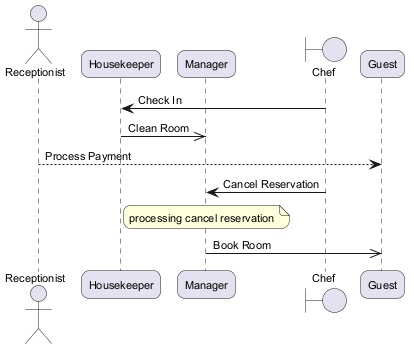

The diagram above was rendered by PlantUML. Its source (embedded in the PNG):
@startuml
skinparam backgroundColor #FFFFFF
skinparam roundCorner 15
skinparam defaultFontSize 11
actor "Receptionist" as R
participant "Housekeeper" as H
participant "Manager" as M
boundary "Chef" as C
participant "Guest" as G
C -> H : Check In
H ->> M : Clean Room
R --> G : Process Payment
C -> M : Cancel Reservation
note over M : processing cancel reservation
M ->> G : Book Room
@enduml